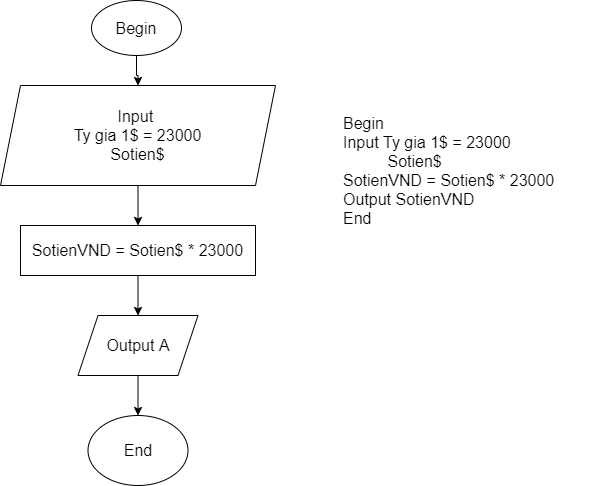

The diagram above was exported from draw.io. Its source (the exported page's mxGraphModel, read from the mxfile embedded in the PNG):
<mxGraphModel dx="868" dy="401" grid="1" gridSize="10" guides="1" tooltips="1" connect="1" arrows="1" fold="1" page="1" pageScale="1" pageWidth="827" pageHeight="1169" math="0" shadow="0">
  <root>
    <mxCell id="WIyWlLk6GJQsqaUBKTNV-0" />
    <mxCell id="WIyWlLk6GJQsqaUBKTNV-1" parent="WIyWlLk6GJQsqaUBKTNV-0" />
    <mxCell id="Ic8v7uSwPQm-M5tF7mPt-0" value="&lt;font style=&quot;font-size: 16px&quot;&gt;Begin&lt;br&gt;Input Ty gia 1$ = 23000&lt;br&gt;&amp;nbsp; &amp;nbsp; &amp;nbsp; &amp;nbsp; &amp;nbsp; Sotien$&lt;br&gt;SotienVND = Sotien$ * 23000&lt;br&gt;Output SotienVND&lt;br&gt;End&lt;/font&gt;" style="text;html=1;strokeColor=none;fillColor=none;align=left;verticalAlign=middle;whiteSpace=wrap;rounded=0;" vertex="1" parent="WIyWlLk6GJQsqaUBKTNV-1">
      <mxGeometry x="480" y="180" width="270" height="130" as="geometry" />
    </mxCell>
    <mxCell id="Ic8v7uSwPQm-M5tF7mPt-2" style="edgeStyle=orthogonalEdgeStyle;rounded=0;orthogonalLoop=1;jettySize=auto;html=1;exitX=0.5;exitY=1;exitDx=0;exitDy=0;" edge="1" parent="WIyWlLk6GJQsqaUBKTNV-1" source="Ic8v7uSwPQm-M5tF7mPt-1" target="Ic8v7uSwPQm-M5tF7mPt-3">
      <mxGeometry relative="1" as="geometry">
        <mxPoint x="275" y="160" as="targetPoint" />
      </mxGeometry>
    </mxCell>
    <mxCell id="Ic8v7uSwPQm-M5tF7mPt-1" value="&lt;font style=&quot;font-size: 16px&quot;&gt;Begin&lt;/font&gt;" style="ellipse;whiteSpace=wrap;html=1;" vertex="1" parent="WIyWlLk6GJQsqaUBKTNV-1">
      <mxGeometry x="230" y="75" width="90" height="55" as="geometry" />
    </mxCell>
    <mxCell id="Ic8v7uSwPQm-M5tF7mPt-5" style="edgeStyle=orthogonalEdgeStyle;rounded=0;orthogonalLoop=1;jettySize=auto;html=1;entryX=0.5;entryY=0;entryDx=0;entryDy=0;" edge="1" parent="WIyWlLk6GJQsqaUBKTNV-1" source="Ic8v7uSwPQm-M5tF7mPt-3" target="Ic8v7uSwPQm-M5tF7mPt-4">
      <mxGeometry relative="1" as="geometry" />
    </mxCell>
    <mxCell id="Ic8v7uSwPQm-M5tF7mPt-3" value="&lt;font style=&quot;font-size: 16px&quot;&gt;Input&amp;nbsp;&lt;br&gt;Ty gia 1$ = 23000&lt;br&gt;Sotien$&lt;br&gt;&lt;/font&gt;" style="shape=parallelogram;perimeter=parallelogramPerimeter;whiteSpace=wrap;html=1;fixedSize=1;" vertex="1" parent="WIyWlLk6GJQsqaUBKTNV-1">
      <mxGeometry x="139" y="160" width="275" height="100" as="geometry" />
    </mxCell>
    <mxCell id="Ic8v7uSwPQm-M5tF7mPt-7" style="edgeStyle=orthogonalEdgeStyle;rounded=0;orthogonalLoop=1;jettySize=auto;html=1;entryX=0.5;entryY=0;entryDx=0;entryDy=0;" edge="1" parent="WIyWlLk6GJQsqaUBKTNV-1" source="Ic8v7uSwPQm-M5tF7mPt-4" target="Ic8v7uSwPQm-M5tF7mPt-6">
      <mxGeometry relative="1" as="geometry" />
    </mxCell>
    <mxCell id="Ic8v7uSwPQm-M5tF7mPt-4" value="&lt;font style=&quot;font-size: 16px&quot;&gt;SotienVND = Sotien$ * 23000&lt;/font&gt;" style="rounded=0;whiteSpace=wrap;html=1;" vertex="1" parent="WIyWlLk6GJQsqaUBKTNV-1">
      <mxGeometry x="159" y="300" width="235" height="50" as="geometry" />
    </mxCell>
    <mxCell id="Ic8v7uSwPQm-M5tF7mPt-9" style="edgeStyle=orthogonalEdgeStyle;rounded=0;orthogonalLoop=1;jettySize=auto;html=1;entryX=0.5;entryY=0;entryDx=0;entryDy=0;" edge="1" parent="WIyWlLk6GJQsqaUBKTNV-1" source="Ic8v7uSwPQm-M5tF7mPt-6" target="Ic8v7uSwPQm-M5tF7mPt-8">
      <mxGeometry relative="1" as="geometry" />
    </mxCell>
    <mxCell id="Ic8v7uSwPQm-M5tF7mPt-6" value="&lt;font style=&quot;font-size: 16px&quot;&gt;Output A&lt;/font&gt;" style="shape=parallelogram;perimeter=parallelogramPerimeter;whiteSpace=wrap;html=1;fixedSize=1;" vertex="1" parent="WIyWlLk6GJQsqaUBKTNV-1">
      <mxGeometry x="216.5" y="390" width="120" height="60" as="geometry" />
    </mxCell>
    <mxCell id="Ic8v7uSwPQm-M5tF7mPt-8" value="&lt;font style=&quot;font-size: 16px&quot;&gt;End&lt;/font&gt;" style="ellipse;whiteSpace=wrap;html=1;" vertex="1" parent="WIyWlLk6GJQsqaUBKTNV-1">
      <mxGeometry x="226.5" y="490" width="100" height="70" as="geometry" />
    </mxCell>
  </root>
</mxGraphModel>